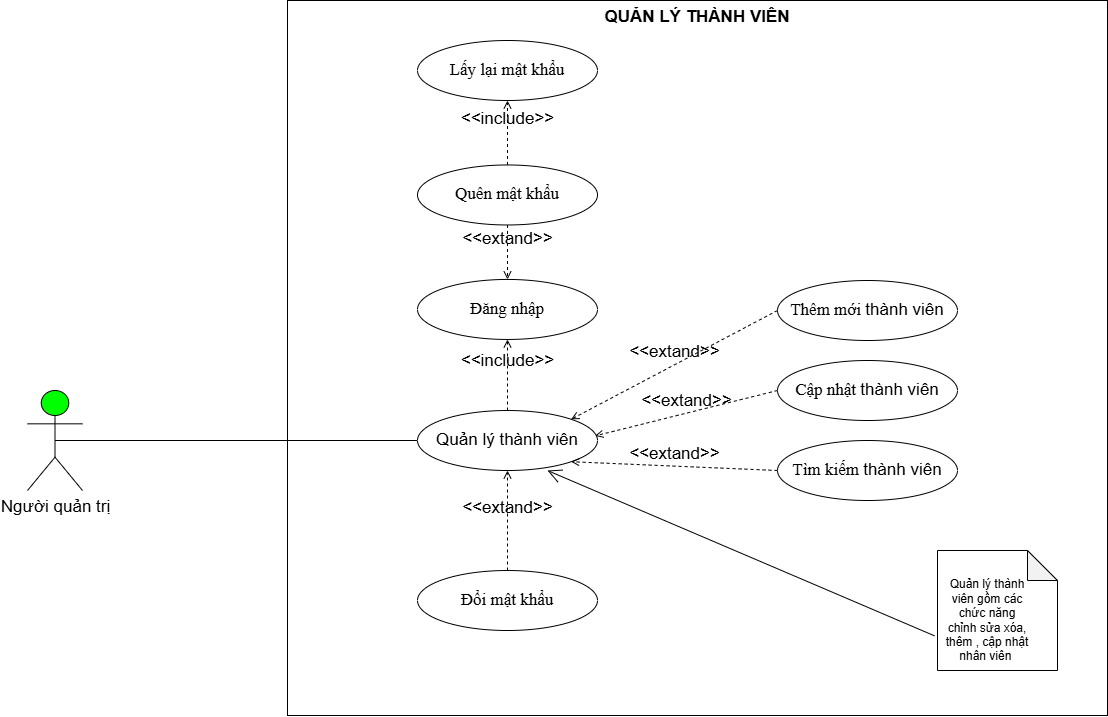

The diagram above was exported from draw.io. Its source (the exported page's mxGraphModel, read from the mxfile embedded in the PNG):
<mxGraphModel dx="1530" dy="111" grid="1" gridSize="10" guides="1" tooltips="1" connect="1" arrows="1" fold="1" page="1" pageScale="1" pageWidth="827" pageHeight="1169" math="0" shadow="0">
  <root>
    <mxCell id="0" />
    <mxCell id="1" parent="0" />
    <mxCell id="NqYg2Fk48nRHr9zphMgM-651" parent="1" style="shape=rect;html=1;verticalAlign=top;fontStyle=1;whiteSpace=wrap;align=center;fillColor=light-dark(#FFFFFF,#FFF2E8);fontSize=17;movable=0;resizable=0;rotatable=0;deletable=0;editable=0;locked=1;connectable=0;" value="&lt;span&gt;QUẢN LÝ THÀNH VIÊN&lt;/span&gt;" vertex="1">
      <mxGeometry height="715" width="820" x="1540" y="1690" as="geometry" />
    </mxCell>
    <mxCell id="NqYg2Fk48nRHr9zphMgM-652" edge="1" parent="1" source="NqYg2Fk48nRHr9zphMgM-653" style="rounded=0;orthogonalLoop=1;jettySize=auto;html=1;entryX=0;entryY=0.5;entryDx=0;entryDy=0;endArrow=none;endFill=0;exitX=0.5;exitY=0.5;exitDx=0;exitDy=0;exitPerimeter=0;fontSize=17;" target="NqYg2Fk48nRHr9zphMgM-654">
      <mxGeometry relative="1" as="geometry">
        <mxPoint x="1170" y="2130" as="sourcePoint" />
        <mxPoint x="1542.5" y="2128.46" as="targetPoint" />
      </mxGeometry>
    </mxCell>
    <mxCell id="NqYg2Fk48nRHr9zphMgM-653" parent="1" style="shape=umlActor;verticalLabelPosition=bottom;verticalAlign=top;outlineConnect=0;fillColor=#00FF00;html=1;fontSize=17;" value="&lt;span&gt;Người quản trị&lt;/span&gt;" vertex="1">
      <mxGeometry height="100" width="55" x="1280" y="2080" as="geometry" />
    </mxCell>
    <mxCell id="NqYg2Fk48nRHr9zphMgM-654" parent="1" style="ellipse;whiteSpace=wrap;html=1;aspect=fixed;fontSize=17;" value="&lt;font&gt;Quản lý thành viên&lt;/font&gt;" vertex="1">
      <mxGeometry height="60" width="180" x="1670" y="2100" as="geometry" />
    </mxCell>
    <mxCell id="NqYg2Fk48nRHr9zphMgM-655" parent="1" style="ellipse;whiteSpace=wrap;html=1;aspect=fixed;fontSize=17;" value="&lt;font face=&quot;Times New Roman&quot;&gt;Thêm mới&amp;nbsp;&lt;/font&gt;&lt;span&gt;thành viên&lt;/span&gt;" vertex="1">
      <mxGeometry height="60" width="180" x="2030" y="1970" as="geometry" />
    </mxCell>
    <mxCell id="NqYg2Fk48nRHr9zphMgM-656" parent="1" style="ellipse;whiteSpace=wrap;html=1;aspect=fixed;fontSize=17;" value="&lt;font face=&quot;Times New Roman&quot;&gt;Cập nhật&amp;nbsp;&lt;/font&gt;&lt;span&gt;thành viên&lt;/span&gt;" vertex="1">
      <mxGeometry height="60" width="180" x="2030" y="2050" as="geometry" />
    </mxCell>
    <mxCell id="NqYg2Fk48nRHr9zphMgM-657" parent="1" style="ellipse;whiteSpace=wrap;html=1;aspect=fixed;fontSize=17;" value="&lt;font face=&quot;Times New Roman&quot;&gt;Tìm kiếm&amp;nbsp;&lt;/font&gt;&lt;span&gt;thành viên&lt;/span&gt;" vertex="1">
      <mxGeometry height="60" width="180" x="2030" y="2130" as="geometry" />
    </mxCell>
    <mxCell id="NqYg2Fk48nRHr9zphMgM-658" parent="1" style="ellipse;whiteSpace=wrap;html=1;aspect=fixed;fontSize=17;" value="&lt;font face=&quot;Times New Roman&quot;&gt;Đổi mật khẩu&lt;/font&gt;" vertex="1">
      <mxGeometry height="60" width="180" x="1670" y="2260" as="geometry" />
    </mxCell>
    <mxCell id="NqYg2Fk48nRHr9zphMgM-659" edge="1" parent="1" source="NqYg2Fk48nRHr9zphMgM-657" style="html=1;verticalAlign=bottom;labelBackgroundColor=none;endArrow=open;endFill=0;dashed=1;rounded=0;exitX=0;exitY=0.5;exitDx=0;exitDy=0;entryX=1;entryY=1;entryDx=0;entryDy=0;fontSize=17;" target="NqYg2Fk48nRHr9zphMgM-654" value="&amp;lt;&amp;lt;extand&amp;gt;&amp;gt;">
      <mxGeometry relative="1" width="160" as="geometry">
        <mxPoint x="2330" y="2080" as="sourcePoint" />
        <mxPoint x="2490" y="2080" as="targetPoint" />
      </mxGeometry>
    </mxCell>
    <mxCell id="NqYg2Fk48nRHr9zphMgM-660" edge="1" parent="1" style="html=1;verticalAlign=bottom;labelBackgroundColor=none;endArrow=open;endFill=0;dashed=1;rounded=0;entryX=0.987;entryY=0.423;entryDx=0;entryDy=0;entryPerimeter=0;fontSize=17;" target="NqYg2Fk48nRHr9zphMgM-654" value="&amp;lt;&amp;lt;extand&amp;gt;&amp;gt;">
      <mxGeometry relative="1" width="160" as="geometry">
        <mxPoint x="2030" y="2080" as="sourcePoint" />
        <mxPoint x="2160" y="2080" as="targetPoint" />
      </mxGeometry>
    </mxCell>
    <mxCell id="NqYg2Fk48nRHr9zphMgM-661" edge="1" parent="1" source="NqYg2Fk48nRHr9zphMgM-655" style="html=1;verticalAlign=bottom;labelBackgroundColor=none;endArrow=open;endFill=0;dashed=1;rounded=0;exitX=0;exitY=0.5;exitDx=0;exitDy=0;entryX=1;entryY=0;entryDx=0;entryDy=0;fontSize=17;" target="NqYg2Fk48nRHr9zphMgM-654" value="&amp;lt;&amp;lt;extand&amp;gt;&amp;gt;">
      <mxGeometry relative="1" width="160" as="geometry">
        <mxPoint x="2000" y="2080" as="sourcePoint" />
        <mxPoint x="2160" y="2080" as="targetPoint" />
      </mxGeometry>
    </mxCell>
    <mxCell id="NqYg2Fk48nRHr9zphMgM-662" edge="1" parent="1" source="NqYg2Fk48nRHr9zphMgM-658" style="html=1;verticalAlign=bottom;labelBackgroundColor=none;endArrow=open;endFill=0;dashed=1;rounded=0;exitX=0.5;exitY=0;exitDx=0;exitDy=0;entryX=0.5;entryY=1;entryDx=0;entryDy=0;fontSize=17;" target="NqYg2Fk48nRHr9zphMgM-654" value="&amp;lt;&amp;lt;extand&amp;gt;&amp;gt;">
      <mxGeometry relative="1" width="160" as="geometry">
        <mxPoint x="2000" y="2270" as="sourcePoint" />
        <mxPoint x="2160" y="2270" as="targetPoint" />
      </mxGeometry>
    </mxCell>
    <mxCell id="NqYg2Fk48nRHr9zphMgM-663" edge="1" parent="1" style="html=1;verticalAlign=bottom;labelBackgroundColor=none;endArrow=open;endFill=0;dashed=1;rounded=0;exitX=0.5;exitY=0;exitDx=0;exitDy=0;entryX=0.5;entryY=1;entryDx=0;entryDy=0;fontSize=17;" target="NqYg2Fk48nRHr9zphMgM-664" value="&amp;lt;&amp;lt;include&amp;gt;&amp;gt;">
      <mxGeometry relative="1" width="160" as="geometry">
        <mxPoint x="1760" y="2100" as="sourcePoint" />
        <mxPoint x="1230" y="1938.9700000000003" as="targetPoint" />
      </mxGeometry>
    </mxCell>
    <mxCell id="NqYg2Fk48nRHr9zphMgM-664" parent="1" style="ellipse;whiteSpace=wrap;html=1;aspect=fixed;fontSize=17;" value="&lt;font face=&quot;Times New Roman&quot;&gt;Đăng nhập&lt;/font&gt;" vertex="1">
      <mxGeometry height="60" width="180" x="1670" y="1968.9499999999998" as="geometry" />
    </mxCell>
    <mxCell id="NqYg2Fk48nRHr9zphMgM-665" parent="1" style="ellipse;whiteSpace=wrap;html=1;aspect=fixed;fontSize=17;" value="&lt;font face=&quot;Times New Roman&quot;&gt;Quên mật khẩu&lt;/font&gt;" vertex="1">
      <mxGeometry height="60" width="180" x="1670" y="1854.4700000000003" as="geometry" />
    </mxCell>
    <mxCell id="NqYg2Fk48nRHr9zphMgM-666" parent="1" style="ellipse;whiteSpace=wrap;html=1;aspect=fixed;fontSize=17;" value="&lt;font face=&quot;Times New Roman&quot;&gt;Lấy lại mật khẩu&lt;/font&gt;" vertex="1">
      <mxGeometry height="60" width="180" x="1670" y="1730" as="geometry" />
    </mxCell>
    <mxCell id="NqYg2Fk48nRHr9zphMgM-667" edge="1" parent="1" source="NqYg2Fk48nRHr9zphMgM-665" style="html=1;verticalAlign=bottom;labelBackgroundColor=none;endArrow=open;endFill=0;dashed=1;rounded=0;exitX=0.5;exitY=1;exitDx=0;exitDy=0;fontSize=17;" target="NqYg2Fk48nRHr9zphMgM-664" value="&amp;lt;&amp;lt;extand&amp;gt;&amp;gt;">
      <mxGeometry relative="1" width="160" as="geometry">
        <mxPoint x="1870" y="1990" as="sourcePoint" />
        <mxPoint x="2030" y="1990" as="targetPoint" />
      </mxGeometry>
    </mxCell>
    <mxCell id="NqYg2Fk48nRHr9zphMgM-668" edge="1" parent="1" source="NqYg2Fk48nRHr9zphMgM-665" style="html=1;verticalAlign=bottom;labelBackgroundColor=none;endArrow=open;endFill=0;dashed=1;rounded=0;exitX=0.5;exitY=0;exitDx=0;exitDy=0;entryX=0.5;entryY=1;entryDx=0;entryDy=0;fontSize=17;" target="NqYg2Fk48nRHr9zphMgM-666" value="&amp;lt;&amp;lt;include&amp;gt;&amp;gt;">
      <mxGeometry relative="1" width="160" as="geometry">
        <mxPoint x="1870" y="1990" as="sourcePoint" />
        <mxPoint x="2030" y="1990" as="targetPoint" />
      </mxGeometry>
    </mxCell>
    <mxCell id="NqYg2Fk48nRHr9zphMgM-669" parent="1" style="shape=note;whiteSpace=wrap;html=1;backgroundOutline=1;darkOpacity=0.05;" value="" vertex="1">
      <mxGeometry height="120" width="120" x="2190" y="2240" as="geometry" />
    </mxCell>
    <mxCell id="NqYg2Fk48nRHr9zphMgM-670" parent="1" style="text;html=1;whiteSpace=wrap;strokeColor=none;fillColor=none;align=center;verticalAlign=middle;rounded=0;" value="Quản lý thành viên gồm các chức năng chỉnh sửa xóa, thêm , cập nhật nhân viên&amp;nbsp;" vertex="1">
      <mxGeometry height="100" width="90" x="2195" y="2260" as="geometry" />
    </mxCell>
    <mxCell id="NqYg2Fk48nRHr9zphMgM-671" edge="1" parent="1" source="NqYg2Fk48nRHr9zphMgM-669" style="endArrow=open;endFill=1;endSize=12;html=1;rounded=0;exitX=-0.025;exitY=0.711;exitDx=0;exitDy=0;entryX=0.722;entryY=1;entryDx=0;entryDy=0;entryPerimeter=0;exitPerimeter=0;" target="NqYg2Fk48nRHr9zphMgM-654" value="">
      <mxGeometry relative="1" width="160" as="geometry">
        <mxPoint x="2275" y="2320" as="sourcePoint" />
        <mxPoint x="2070" y="2370" as="targetPoint" />
      </mxGeometry>
    </mxCell>
  </root>
</mxGraphModel>